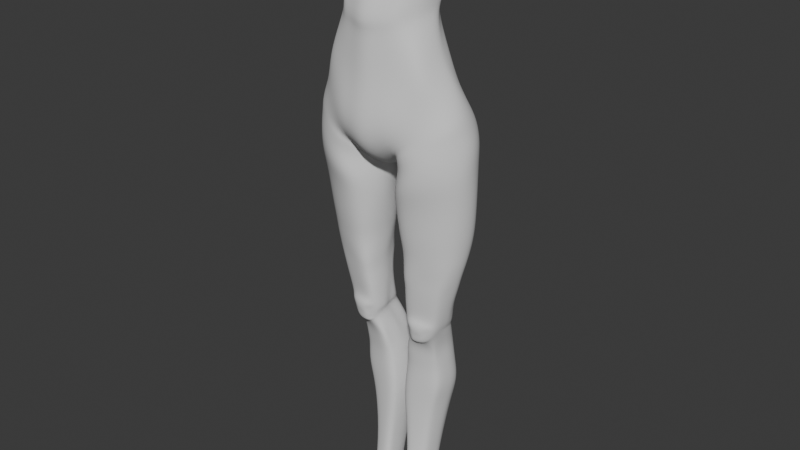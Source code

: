 # Source: StylizedCharaBlendAlong3.blend  (saved by Blender 5.0.118; exported with 4.5.12 LTS)
import bpy
from mathutils import Matrix  # noqa: F401  (used for matrix-valued properties, if any)

bpy.ops.wm.read_factory_settings(use_empty=True)
scene = bpy.context.scene
scene.name = 'Scene'

# ---- collections
col_reference_images = bpy.data.collections.new('Reference images'); scene.collection.children.link(col_reference_images)
col_mesh = bpy.data.collections.new('Mesh'); scene.collection.children.link(col_mesh)

# ---- world
world_world = bpy.data.worlds.new('World'); scene.world = world_world
world_world.use_nodes = True; world_world.node_tree.nodes.clear()
_N = world_world.node_tree.nodes; _L = world_world.node_tree.links
n0 = _N.new('ShaderNodeOutputWorld'); n0.name = 'World Output'; n0.location = (200, 100)
n1 = _N.new('ShaderNodeBackground'); n1.name = 'Background'; n1.location = (-200, 100)
n1.inputs[0].default_value = (0.05088, 0.05088, 0.05088, 1.0)
_L.new(n1.outputs[0], n0.inputs[0])
n0.is_active_output = True
world_world.color = (0.05088, 0.05088, 0.05088)
world_world.sun_shadow_jitter_overblur = 0.0

# ---- meshes
me_cylinder = bpy.data.meshes.new('Cylinder')
me_cylinder.from_pydata([(0.0, 0.7776, -1.37), (0.0, 0.8181, 1.326), (0.4687, 0.7506, -1.378), (0.6355, 0.9648, 1.453), (0.8621, 0.6177, -1.236), (0.8614, 0.6753, 1.67), (1.163, 0.34, -1.159), (1.071, 0.5168, 1.75), (1.302, -0.01362, -1.119), (1.145, 0.2951, 1.86), (1.273, -0.3637, -1.255), (1.071, 0.0807, 1.836), (0.9612, -0.63, -1.444), (0.8614, -0.04742, 1.752), (0.514, -0.7446, -1.65), (0.6355, -0.113, 1.747), (0.0, -0.8423, -1.82), (0.0, -0.3221, 1.712), (0.0, 0.358, -0.5077), (0.5387, 0.4068, -0.3909), (0.8491, 0.2122, -0.3586), (0.9041, -0.01668, -0.3614), (0.9318, -0.1558, -0.3771), (0.9035, -0.5246, -0.4489), (0.8075, -0.6366, -0.5117), (0.5001, -0.7177, -0.6359), (0.0, -0.8392, -0.7501), (0.0, 0.3719, 0.2488), (0.4256, 0.4392, 0.2836), (0.4579, 0.2546, 0.4449), (0.7267, 0.06714, 0.5492), (0.7927, 0.01654, 0.5251), (0.7267, -0.3728, 0.4824), (0.4579, -0.6921, 0.3666), (0.4226, -0.7059, 0.3826), (0.0, -0.9063, 0.2989), (0.5242, 0.3183, 0.02083), (0.6328, 0.2208, 0.08439), (0.7409, 0.002375, 0.1272), (0.8182, -0.1059, 0.1348), (0.7409, -0.4384, 0.0706), (0.6303, -0.5958, 0.01307), (0.4701, -0.6967, -0.06595), (0.0, -0.8187, -0.1423), (0.0, 0.22, -0.09487), (0.0, 0.2237, 0.1596), (0.4425, 0.3305, 0.2178), (0.5495, 0.2684, 0.2982), (0.707, 0.04991, 0.338), (0.799, -0.06733, 0.3408), (0.707, -0.3889, 0.2873), (0.5495, -0.5819, 0.2326), (0.437, -0.6797, 0.1886), (0.0, -0.814, 0.1283), (0.4963, 0.6708, -0.9271), (0.8537, 0.3952, -0.8536), (1.07, 0.1035, -0.7584), (1.156, -0.08648, -0.7462), (1.065, -0.4004, -0.8983), (0.886, -0.5827, -1.033), (0.5069, -0.8546, -1.218), (0.0, -0.9601, -1.36), (0.0, 0.5356, -1.03), (0.0, 0.1433, -2.075), (0.2527, 0.04625, -1.964), (0.0, -0.2753, -2.2), (0.2917, -0.3605, -1.987), (0.0, 0.5441, -1.675), (0.3144, 0.4761, -1.738), (0.4954, 0.6231, -3.152), (0.9915, 0.5777, -3.104), (1.302, 0.3392, -3.083), (1.368, 0.1022, -3.093), (1.272, -0.2104, -3.109), (0.9549, -0.4427, -3.14), (0.4371, -0.5435, -3.197), (0.2301, 0.07257, -3.173), (0.2444, -0.2797, -3.199), (0.295, 0.3582, -3.196), (0.5212, 0.6512, -2.528), (0.2878, 0.3556, -2.707), (1.313, 0.3371, -2.433), (0.9802, 0.5912, -2.445), (0.1713, 0.04171, -2.752), (0.1988, -0.3246, -2.728), (0.4366, -0.6273, -2.632), (0.9541, -0.53, -2.559), (1.321, -0.2608, -2.524), (1.428, 0.06772, -2.48), (0.4461, 0.5631, -4.008), (0.9304, 0.4907, -3.962), (1.148, 0.1785, -3.94), (1.188, 0.04889, -3.944), (1.097, -0.2055, -3.945), (0.911, -0.2825, -3.97), (0.4028, -0.4378, -3.993), (0.2897, 0.02862, -3.968), (0.3181, -0.2273, -3.975), (0.3609, 0.1986, -4.02), (0.3466, 0.42, -2.045), (0.9273, 0.757, -1.723), (0.2749, -0.3743, -2.154), (1.017, -0.652, -1.823), (1.325, -0.3401, -1.727), (1.459, 0.03631, -1.629), (0.5901, 0.7894, -1.839), (1.246, 0.4416, -1.654), (0.09498, -0.00391, -2.172), (0.5993, -0.723, -1.974), (0.4062, 0.4248, -4.435), (0.3567, 0.4396, -1.857), (0.8991, 0.7223, -1.479), (0.3312, -0.3809, -2.014), (0.9603, -0.6313, -1.557), (1.278, -0.3626, -1.372), (1.359, 0.01423, -1.338), (0.5661, 0.7723, -1.611), (1.21, 0.4165, -1.383), (0.1259, 0.004288, -2.099), (0.5148, -0.7869, -1.726), (0.8871, 0.3628, -4.457), (1.006, 0.1683, -4.465), (1.021, 0.05616, -4.477), (0.961, -0.1702, -4.465), (0.8561, -0.2419, -4.459), (0.3915, -0.35, -4.441), (0.2887, 0.02702, -4.443), (0.3056, -0.1974, -4.444), (0.3296, 0.1817, -4.449), (0.1473, 0.8605, -1.361), (0.1463, 1.019, 1.509), (0.2742, -0.7669, -1.741), (0.3391, -0.2105, 1.731), (0.2668, -0.7744, -0.6891), (0.1534, 0.4462, -0.3931), (0.2255, -0.7994, 0.3436), (0.0343, 0.5304, 0.382), (0.06255, 0.3976, 0.0815), (0.2508, -0.7536, -0.1016), (0.04332, 0.4032, 0.3053), (0.2332, -0.7423, 0.1604), (0.1407, 0.6568, -0.9259), (0.2705, -0.9038, -1.285), (0.1247, 0.113, -2.103), (0.1423, -0.3073, -2.158), (0.1593, 0.5627, -1.734), (0.5642, 0.81, -2.104), (1.268, 0.398, -1.971), (0.1201, 0.0173, -2.454), (0.4866, -0.7484, -2.295), (0.3246, 0.3806, -2.357), (0.9474, 0.6978, -2.026), (0.2136, -0.3509, -2.437), (0.9947, -0.6324, -2.2), (1.376, -0.3057, -2.097), (1.434, 0.04823, -2.031), (0.3147, 0.4669, -4.832), (0.8998, 0.405, -4.846), (0.9269, 0.1654, -4.845), (0.924, 0.1069, -4.845), (0.8896, -0.1371, -4.821), (0.7791, -0.2192, -4.706), (0.4097, -0.2919, -4.694), (0.2769, 0.04364, -4.85), (0.3, -0.1713, -4.823), (0.3314, 0.1464, -4.861), (0.3308, 0.4945, -4.909), (0.8497, 0.4268, -4.947), (0.8793, 0.1646, -4.946), (0.8762, 0.1006, -4.946), (0.8666, -0.1148, -4.945), (0.7341, -0.2801, -4.802), (0.8246, -0.2154, -4.845), (0.2894, 0.0313, -4.929), (0.306, -0.1458, -4.946), (0.349, 0.1437, -4.94), (0.3648, 0.5223, -4.977), (0.8451, 0.4295, -5.005), (0.8726, 0.1868, -5.004), (0.8697, 0.1275, -5.004), (0.8312, -0.1006, -5.05), (0.6967, -0.1348, -5.217), (0.4091, -0.1945, -5.209), (0.3265, 0.09347, -4.996), (0.3393, -0.1175, -5.05), (0.3816, 0.1976, -5.007), (0.2615, 0.6974, -5.356), (0.7614, 0.6008, -5.385), (0.79, 0.3482, -5.384), (0.787, 0.2866, -5.384), (0.7473, 0.01844, -5.384), (0.7543, 0.009915, -5.401), (0.2222, -0.1712, -5.372), (0.2216, 0.2511, -5.375), (0.2552, 0.02267, -5.389), (0.2791, 0.3594, -5.386), (0.1652, 0.8379, -6.731), (0.5925, 0.7888, -6.709), (0.6924, 0.5528, -6.682), (0.7475, 0.4162, -6.688), (0.6633, 0.1311, -6.664), (0.5745, 0.04081, -6.668), (0.1345, -0.04726, -6.69), (0.05648, 0.3711, -6.733), (0.06361, 0.09138, -6.704), (0.08566, 0.563, -6.72), (0.8016, 0.5159, -5.871), (0.6769, 0.7294, -5.874), (0.1126, 0.3027, -5.879), (0.1265, 0.0796, -5.874), (0.2244, -0.05553, -5.867), (0.6575, 0.02697, -5.876), (0.8058, 0.3347, -5.87), (0.2554, 0.7742, -5.864), (0.1483, 0.5286, -5.874), (0.7734, 0.1162, -5.87), (0.2491, 0.6467, -7.593), (0.5057, 0.6083, -7.604), (0.5837, 0.4285, -7.602), (0.5808, 0.3217, -7.599), (0.561, 0.0989, -7.588), (0.4916, 0.02836, -7.591), (0.2251, -0.04048, -7.58), (0.1641, 0.2865, -7.614), (0.1697, 0.06788, -7.591), (0.1869, 0.4365, -7.604), (0.2617, 0.444, -8.48), (0.4919, 0.4095, -8.49), (0.5619, 0.2698, -8.488), (0.5593, 0.174, -8.485), (0.5415, -0.02589, -8.475), (0.4793, -0.08917, -8.478), (0.2402, -0.1509, -8.469), (0.1855, 0.1424, -8.499), (0.1905, -0.05372, -8.479), (0.206, 0.277, -8.49), (0.8238, 0.5393, -6.254), (0.07813, 0.3356, -6.289), (0.1467, -0.06029, -6.259), (0.8201, 0.3781, -6.251), (0.179, 0.8315, -6.277), (0.7926, 0.119, -6.244), (0.7323, 0.7756, -6.268), (0.08881, 0.08624, -6.271), (0.7155, 0.04103, -6.251), (0.1113, 0.5513, -6.278), (0.454, -0.3352, -4.793), (0.3736, -0.2442, -4.85), (0.7994, -0.1804, -4.987), (0.3743, -0.2039, -4.988), (0.7538, -0.1739, -5.122), (0.6705, -0.2038, -5.193), (0.4524, -0.249, -5.187), (0.3881, -0.1799, -5.136), (0.6608, -0.3037, -4.908), (0.679, -0.2705, -4.965), (0.5178, -0.3246, -4.905), (0.4726, -0.272, -4.948), (0.7196, -0.25, -5.019), (0.448, -0.2679, -5.019), (0.6847, -0.2443, -5.095), (0.6294, -0.2588, -5.137), (0.511, -0.2754, -5.135), (0.4683, -0.2493, -5.09), (0.6308, -0.2744, -5.025), (0.5133, -0.2893, -5.024), (0.4998, 0.5375, -3.723), (0.9616, 0.4877, -3.67), (0.3407, 0.2699, -3.734), (0.2697, 0.04164, -3.683), (0.9333, -0.3412, -3.683), (1.183, -0.1937, -3.648), (1.221, 0.2476, -3.644), (0.301, -0.2439, -3.699), (0.4543, -0.4531, -3.726), (1.263, 0.06256, -3.641), (0.5138, 0.5623, -3.494), (0.2606, 0.05942, -3.461), (1.218, -0.1914, -3.43), (0.2868, -0.2535, -3.487), (0.9382, -0.3825, -3.464), (0.3236, 0.3214, -3.499), (0.9724, 0.525, -3.45), (1.254, 0.3025, -3.424), (0.4669, -0.4721, -3.511), (1.306, 0.08525, -3.421), (0.9263, 0.4298, -4.134), (0.4437, 0.4961, -4.143), (0.3486, 0.2041, -4.154), (0.2994, 0.02558, -4.129), (0.9012, -0.2737, -4.153), (1.024, -0.2045, -4.138), (1.108, 0.1836, -4.126), (0.3291, -0.2223, -4.141), (0.4259, -0.3951, -4.163), (1.132, 0.04478, -4.14), (0.7163, 0.6745, -5.653), (0.1816, 0.05194, -5.656), (0.7021, 0.01663, -5.662), (0.2045, 0.4543, -5.654), (0.7992, 0.4422, -5.652), (0.1589, 0.279, -5.652), (0.2221, -0.1102, -5.644), (0.8002, 0.3127, -5.651), (0.2571, 0.7425, -5.635), (0.7644, 0.07065, -5.651)], [], [(136, 130, 3, 28), (28, 3, 5, 29), (29, 5, 7, 30), (30, 7, 9, 31), (31, 9, 11, 32), (32, 11, 13, 33), (33, 13, 15, 34), (135, 132, 17, 35), (142, 133, 26, 61), (59, 24, 25, 60), (58, 23, 24, 59), (57, 22, 23, 58), (56, 21, 22, 57), (55, 20, 21, 56), (54, 19, 20, 55), (141, 134, 19, 54), (140, 135, 35, 53), (51, 33, 34, 52), (50, 32, 33, 51), (49, 31, 32, 50), (48, 30, 31, 49), (47, 29, 30, 48), (46, 28, 29, 47), (139, 136, 28, 46), (134, 137, 36, 19), (19, 36, 37, 20), (20, 37, 38, 21), (21, 38, 39, 22), (22, 39, 40, 23), (23, 40, 41, 24), (24, 41, 42, 25), (133, 138, 43, 26), (137, 139, 46, 36), (36, 46, 47, 37), (37, 47, 48, 38), (38, 48, 49, 39), (39, 49, 50, 40), (40, 50, 51, 41), (41, 51, 52, 42), (138, 140, 53, 43), (129, 141, 54, 2), (4, 55, 56, 6), (6, 56, 57, 8), (8, 57, 58, 10), (10, 58, 59, 12), (12, 59, 60, 14), (131, 142, 61, 16), (144, 66, 14, 131), (145, 68, 64, 143), (143, 64, 66, 144), (129, 2, 68, 145), (80, 79, 69, 78), (82, 81, 71, 70), (84, 83, 76, 77), (79, 82, 70, 69), (83, 80, 78, 76), (86, 85, 75, 74), (85, 84, 77, 75), (87, 86, 74, 73), (88, 87, 73, 72), (81, 88, 72, 71), (147, 155, 88, 81), (155, 154, 87, 88), (154, 153, 86, 87), (149, 152, 84, 85), (153, 149, 85, 86), (148, 150, 80, 83), (105, 116, 111, 100), (152, 148, 83, 84), (151, 147, 81, 82), (150, 146, 79, 80), (266, 267, 90, 89), (269, 268, 98, 96), (271, 270, 94, 93), (267, 272, 91, 90), (273, 269, 96, 97), (270, 274, 95, 94), (272, 275, 92, 91), (268, 266, 89, 98), (274, 273, 97, 95), (275, 271, 93, 92), (110, 116, 105, 99), (111, 117, 106, 100), (112, 118, 107, 101), (146, 105, 100, 151), (118, 110, 99, 107), (113, 119, 108, 102), (119, 112, 101, 108), (114, 113, 102, 103), (115, 114, 103, 104), (117, 115, 104, 106), (6, 8, 115, 117), (8, 10, 114, 115), (10, 12, 113, 114), (14, 66, 112, 119), (12, 14, 119, 113), (64, 68, 110, 118), (66, 64, 118, 112), (4, 6, 117, 111), (68, 2, 116, 110), (2, 4, 111, 116), (54, 55, 4, 2), (287, 286, 120, 109), (289, 288, 128, 126), (291, 290, 124, 123), (286, 292, 121, 120), (293, 289, 126, 127), (290, 294, 125, 124), (292, 295, 122, 121), (288, 287, 109, 128), (294, 293, 127, 125), (295, 291, 123, 122), (0, 129, 145, 67), (63, 143, 144, 65), (67, 145, 143, 63), (65, 144, 131, 16), (14, 60, 142, 131), (0, 62, 141, 129), (42, 52, 140, 138), (44, 45, 139, 137), (25, 42, 138, 133), (18, 44, 137, 134), (45, 27, 136, 139), (52, 34, 135, 140), (62, 18, 134, 141), (60, 25, 133, 142), (34, 15, 132, 135), (27, 1, 130, 136), (79, 146, 151, 82), (99, 105, 146, 150), (100, 106, 147, 151), (101, 107, 148, 152), (107, 99, 150, 148), (102, 108, 149, 153), (108, 101, 152, 149), (103, 102, 153, 154), (104, 103, 154, 155), (106, 104, 155, 147), (127, 126, 163, 164), (124, 125, 162, 161), (121, 122, 159, 158), (128, 109, 156, 165), (125, 127, 164, 162), (109, 120, 157, 156), (122, 123, 160, 159), (126, 128, 165, 163), (123, 124, 161, 160), (120, 121, 158, 157), (159, 160, 170, 169), (156, 157, 167, 166), (163, 165, 175, 173), (170, 160, 172, 248), (157, 158, 168, 167), (164, 163, 173, 174), (174, 184, 253, 249), (158, 159, 169, 168), (165, 156, 166, 175), (161, 162, 246, 171), (166, 167, 177, 176), (173, 175, 185, 183), (181, 180, 250, 251), (167, 168, 178, 177), (174, 173, 183, 184), (162, 164, 247, 246), (168, 169, 179, 178), (175, 166, 176, 185), (184, 182, 252, 253), (169, 170, 180, 179), (180, 181, 191, 190), (177, 178, 188, 187), (184, 183, 193, 194), (181, 182, 192, 191), (178, 179, 189, 188), (185, 176, 186, 195), (182, 184, 194, 192), (179, 180, 190, 189), (176, 177, 187, 186), (183, 185, 195, 193), (242, 236, 198, 197), (243, 237, 203, 204), (244, 238, 202, 201), (236, 239, 199, 198), (245, 240, 196, 205), (238, 243, 204, 202), (239, 241, 200, 199), (240, 242, 197, 196), (237, 245, 205, 203), (241, 244, 201, 200), (305, 298, 211, 215), (301, 299, 214, 208), (304, 296, 207, 213), (303, 305, 215, 212), (302, 297, 209, 210), (299, 304, 213, 214), (300, 303, 212, 206), (298, 302, 210, 211), (297, 301, 208, 209), (296, 300, 206, 207), (204, 203, 223, 224), (201, 202, 222, 221), (198, 199, 219, 218), (205, 196, 216, 225), (202, 204, 224, 222), (199, 200, 220, 219), (196, 197, 217, 216), (203, 205, 225, 223), (200, 201, 221, 220), (197, 198, 218, 217), (218, 219, 229, 228), (225, 216, 226, 235), (222, 224, 234, 232), (219, 220, 230, 229), (216, 217, 227, 226), (223, 225, 235, 233), (220, 221, 231, 230), (217, 218, 228, 227), (224, 223, 233, 234), (221, 222, 232, 231), (215, 211, 244, 241), (208, 214, 245, 237), (213, 207, 242, 240), (212, 215, 241, 239), (210, 209, 243, 238), (214, 213, 240, 245), (206, 212, 239, 236), (211, 210, 238, 244), (209, 208, 237, 243), (207, 206, 236, 242), (160, 161, 171, 172), (164, 174, 249, 247), (180, 170, 248, 250), (182, 181, 251, 252), (171, 246, 256, 254), (249, 253, 263, 259), (247, 249, 259, 257), (246, 247, 257, 256), (248, 172, 255, 258), (253, 252, 262, 263), (172, 171, 254, 255), (252, 251, 261, 262), (250, 248, 258, 260), (251, 250, 260, 261), (265, 264, 254, 256), (264, 258, 255, 254), (265, 259, 263, 262), (256, 257, 259, 265), (261, 260, 258, 264), (262, 261, 264, 265), (285, 278, 271, 275), (284, 279, 273, 274), (281, 276, 266, 268), (283, 285, 275, 272), (280, 284, 274, 270), (279, 277, 269, 273), (282, 283, 272, 267), (278, 280, 270, 271), (277, 281, 268, 269), (276, 282, 267, 266), (69, 70, 282, 276), (76, 78, 281, 277), (73, 74, 280, 278), (70, 71, 283, 282), (77, 76, 277, 279), (74, 75, 284, 280), (71, 72, 285, 283), (78, 69, 276, 281), (75, 77, 279, 284), (72, 73, 278, 285), (92, 93, 291, 295), (95, 97, 293, 294), (98, 89, 287, 288), (91, 92, 295, 292), (94, 95, 294, 290), (97, 96, 289, 293), (90, 91, 292, 286), (93, 94, 290, 291), (96, 98, 288, 289), (89, 90, 286, 287), (187, 188, 300, 296), (194, 193, 301, 297), (191, 192, 302, 298), (188, 189, 303, 300), (195, 186, 304, 299), (192, 194, 297, 302), (189, 190, 305, 303), (186, 187, 296, 304), (193, 195, 299, 301), (190, 191, 298, 305)])
me_cylinder.polygons.foreach_set('use_smooth', [True] * 288)
_uv = me_cylinder.uv_layers.new(name='UVMap')
_uv.uv.foreach_set('vector', [0.9667, 0.925, 0.9667, 1.0, 0.9375, 1.0, 0.9375, 0.925, 0.9375, 0.925, 0.9375, 1.0, 0.875, 1.0, 0.875, 0.925, 0.875, 0.925, 0.875, 1.0, 0.8125, 1.0, 0.8125, 0.925, 0.8125, 0.925, 0.8125, 1.0, 0.75, 1.0, 0.75, 0.925, 0.75, 0.925, 0.75, 1.0, 0.6875, 1.0, 0.6875, 0.925, 0.6875, 0.925, 0.6875, 1.0, 0.625, 1.0, 0.625, 0.925, 0.625, 0.925, 0.625, 1.0, 0.5625, 1.0, 0.5625, 0.925, 0.5333, 0.925, 0.5333, 1.0, 0.5, 1.0, 0.5, 0.925, 0.5333, 0.6238, 0.5333, 0.75, 0.5, 0.75, 0.5, 0.6238, 0.625, 0.6238, 0.625, 0.75, 0.5625, 0.75, 0.5625, 0.6238, 0.6875, 0.6238, 0.6875, 0.75, 0.625, 0.75, 0.625, 0.6238, 0.75, 0.6238, 0.75, 0.75, 0.6875, 0.75, 0.6875, 0.6238, 0.8125, 0.6238, 0.8125, 0.75, 0.75, 0.75, 0.75, 0.6238, 0.875, 0.6238, 0.875, 0.75, 0.8125, 0.75, 0.8125, 0.6238, 0.9375, 0.6238, 0.9375, 0.75, 0.875, 0.75, 0.875, 0.6238, 0.9667, 0.6238, 0.9667, 0.75, 0.9375, 0.75, 0.9375, 0.6238, 0.5333, 0.8915, 0.5333, 0.925, 0.5, 0.925, 0.5, 0.8915, 0.625, 0.8915, 0.625, 0.925, 0.5625, 0.925, 0.5625, 0.8915, 0.6875, 0.8915, 0.6875, 0.925, 0.625, 0.925, 0.625, 0.8915, 0.75, 0.8915, 0.75, 0.925, 0.6875, 0.925, 0.6875, 0.8915, 0.8125, 0.8915, 0.8125, 0.925, 0.75, 0.925, 0.75, 0.8915, 0.875, 0.8915, 0.875, 0.925, 0.8125, 0.925, 0.8125, 0.8915, 0.9375, 0.8915, 0.9375, 0.925, 0.875, 0.925, 0.875, 0.8915, 0.9667, 0.8915, 0.9667, 0.925, 0.9375, 0.925, 0.9375, 0.8915, 0.9667, 0.75, 0.9667, 0.8642, 0.9375, 0.8642, 0.9375, 0.75, 0.9375, 0.75, 0.9375, 0.8642, 0.875, 0.8642, 0.875, 0.75, 0.875, 0.75, 0.875, 0.8642, 0.8125, 0.8642, 0.8125, 0.75, 0.8125, 0.75, 0.8125, 0.8642, 0.75, 0.8642, 0.75, 0.75, 0.75, 0.75, 0.75, 0.8642, 0.6875, 0.8642, 0.6875, 0.75, 0.6875, 0.75, 0.6875, 0.8642, 0.625, 0.8642, 0.625, 0.75, 0.625, 0.75, 0.625, 0.8642, 0.5625, 0.8642, 0.5625, 0.75, 0.5333, 0.75, 0.5333, 0.8642, 0.5, 0.8642, 0.5, 0.75, 0.9667, 0.8642, 0.9667, 0.8915, 0.9375, 0.8915, 0.9375, 0.8642, 0.9375, 0.8642, 0.9375, 0.8915, 0.875, 0.8915, 0.875, 0.8642, 0.875, 0.8642, 0.875, 0.8915, 0.8125, 0.8915, 0.8125, 0.8642, 0.8125, 0.8642, 0.8125, 0.8915, 0.75, 0.8915, 0.75, 0.8642, 0.75, 0.8642, 0.75, 0.8915, 0.6875, 0.8915, 0.6875, 0.8642, 0.6875, 0.8642, 0.6875, 0.8915, 0.625, 0.8915, 0.625, 0.8642, 0.625, 0.8642, 0.625, 0.8915, 0.5625, 0.8915, 0.5625, 0.8642, 0.5333, 0.8642, 0.5333, 0.8915, 0.5, 0.8915, 0.5, 0.8642, 0.9667, 0.5, 0.9667, 0.6238, 0.9375, 0.6238, 0.9375, 0.5, 0.875, 0.5, 0.875, 0.6238, 0.8125, 0.6238, 0.8125, 0.5, 0.8125, 0.5, 0.8125, 0.6238, 0.75, 0.6238, 0.75, 0.5, 0.75, 0.5, 0.75, 0.6238, 0.6875, 0.6238, 0.6875, 0.5, 0.6875, 0.5, 0.6875, 0.6238, 0.625, 0.6238, 0.625, 0.5, 0.625, 0.5, 0.625, 0.6238, 0.5625, 0.6238, 0.5625, 0.5, 0.5333, 0.5, 0.5333, 0.6238, 0.5, 0.6238, 0.5, 0.5, 0.6418, 0.5, 0.6564, 0.5, 0.5625, 0.5, 0.5333, 0.5, 0.8617, 0.5, 0.8466, 0.5, 0.75, 0.5, 0.75, 0.5, 0.75, 0.5, 0.75, 0.5, 0.6564, 0.5, 0.6418, 0.5, 0.9667, 0.5, 0.9375, 0.5, 0.8466, 0.5, 0.8617, 0.5, 0.8466, 0.5, 0.9375, 0.5, 0.9375, 0.5, 0.8466, 0.5, 0.875, 0.5, 0.8125, 0.5, 0.8125, 0.5, 0.875, 0.5, 0.6564, 0.5, 0.75, 0.5, 0.75, 0.5, 0.6564, 0.5, 0.9375, 0.5, 0.875, 0.5, 0.875, 0.5, 0.9375, 0.5, 0.75, 0.5, 0.8466, 0.5, 0.8466, 0.5, 0.75, 0.5, 0.625, 0.5, 0.5625, 0.5, 0.5625, 0.5, 0.625, 0.5, 0.5625, 0.5, 0.6564, 0.5, 0.6564, 0.5, 0.5625, 0.5, 0.6875, 0.5, 0.625, 0.5, 0.625, 0.5, 0.6875, 0.5, 0.75, 0.5, 0.6875, 0.5, 0.6875, 0.5, 0.75, 0.5, 0.8125, 0.5, 0.75, 0.5, 0.75, 0.5, 0.8125, 0.5, 0.8125, 0.5, 0.75, 0.5, 0.75, 0.5, 0.8125, 0.5, 0.75, 0.5, 0.6875, 0.5, 0.6875, 0.5, 0.75, 0.5, 0.6875, 0.5, 0.625, 0.5, 0.625, 0.5, 0.6875, 0.5, 0.5625, 0.5, 0.6564, 0.5, 0.6564, 0.5, 0.5625, 0.5, 0.625, 0.5, 0.5625, 0.5, 0.5625, 0.5, 0.625, 0.5, 0.75, 0.5, 0.8466, 0.5, 0.8466, 0.5, 0.75, 0.5, 0.9375, 0.5, 0.9375, 0.5, 0.875, 0.5, 0.875, 0.5, 0.6564, 0.5, 0.75, 0.5, 0.75, 0.5, 0.6564, 0.5, 0.875, 0.5, 0.8125, 0.5, 0.8125, 0.5, 0.875, 0.5, 0.8466, 0.5, 0.9375, 0.5, 0.9375, 0.5, 0.8466, 0.5, 0.9375, 0.5, 0.875, 0.5, 0.875, 0.5, 0.9375, 0.5, 0.75, 0.5, 0.8466, 0.5, 0.8466, 0.5, 0.75, 0.5, 0.6875, 0.5, 0.625, 0.5, 0.625, 0.5, 0.6875, 0.5, 0.875, 0.5, 0.8125, 0.5, 0.8125, 0.5, 0.875, 0.5, 0.6564, 0.5, 0.75, 0.5, 0.75, 0.5, 0.6564, 0.5, 0.625, 0.5, 0.5625, 0.5, 0.5625, 0.5, 0.625, 0.5, 0.8125, 0.5, 0.75, 0.5, 0.75, 0.5, 0.8125, 0.5, 0.8466, 0.5, 0.9375, 0.5, 0.9375, 0.5, 0.8466, 0.5, 0.5625, 0.5, 0.6564, 0.5, 0.6564, 0.5, 0.5625, 0.5, 0.75, 0.5, 0.6875, 0.5, 0.6875, 0.5, 0.75, 0.5, 0.8466, 0.5, 0.9375, 0.5, 0.9375, 0.5, 0.8466, 0.5, 0.875, 0.5, 0.8125, 0.5, 0.8125, 0.5, 0.875, 0.5, 0.6564, 0.5, 0.75, 0.5, 0.75, 0.5, 0.6564, 0.5, 0.9375, 0.5, 0.9375, 0.5, 0.875, 0.5, 0.875, 0.5, 0.75, 0.5, 0.8466, 0.5, 0.8466, 0.5, 0.75, 0.5, 0.625, 0.5, 0.5625, 0.5, 0.5625, 0.5, 0.625, 0.5, 0.5625, 0.5, 0.6564, 0.5, 0.6564, 0.5, 0.5625, 0.5, 0.6875, 0.5, 0.625, 0.5, 0.625, 0.5, 0.6875, 0.5, 0.75, 0.5, 0.6875, 0.5, 0.6875, 0.5, 0.75, 0.5, 0.8125, 0.5, 0.75, 0.5, 0.75, 0.5, 0.8125, 0.5, 0.8125, 0.5, 0.75, 0.5, 0.75, 0.5, 0.8125, 0.5, 0.75, 0.5, 0.6875, 0.5, 0.6875, 0.5, 0.75, 0.5, 0.6875, 0.5, 0.625, 0.5, 0.625, 0.5, 0.6875, 0.5, 0.5625, 0.5, 0.6564, 0.5, 0.6564, 0.5, 0.5625, 0.5, 0.625, 0.5, 0.5625, 0.5, 0.5625, 0.5, 0.625, 0.5, 0.75, 0.5, 0.8466, 0.5, 0.8466, 0.5, 0.75, 0.5, 0.6564, 0.5, 0.75, 0.5, 0.75, 0.5, 0.6564, 0.5, 0.875, 0.5, 0.8125, 0.5, 0.8125, 0.5, 0.875, 0.5, 0.8466, 0.5, 0.9375, 0.5, 0.9375, 0.5, 0.8466, 0.5, 0.9375, 0.5, 0.875, 0.5, 0.875, 0.5, 0.9375, 0.5, 0.9375, 0.6238, 0.875, 0.6238, 0.875, 0.5, 0.9375, 0.5, 0.9375, 0.5, 0.875, 0.5, 0.875, 0.5, 0.9375, 0.5, 0.75, 0.5, 0.8466, 0.5, 0.8466, 0.5, 0.75, 0.5, 0.6875, 0.5, 0.625, 0.5, 0.625, 0.5, 0.6875, 0.5, 0.875, 0.5, 0.8125, 0.5, 0.8125, 0.5, 0.875, 0.5, 0.6564, 0.5, 0.75, 0.5, 0.75, 0.5, 0.6564, 0.5, 0.625, 0.5, 0.5625, 0.5, 0.5625, 0.5, 0.625, 0.5, 0.8125, 0.5, 0.75, 0.5, 0.75, 0.5, 0.8125, 0.5, 0.8466, 0.5, 0.9375, 0.5, 0.9375, 0.5, 0.8466, 0.5, 0.5625, 0.5, 0.6564, 0.5, 0.6564, 0.5, 0.5625, 0.5, 0.75, 0.5, 0.6875, 0.5, 0.6875, 0.5, 0.75, 0.5, 1.0, 0.5, 0.9667, 0.5, 0.8617, 0.5, 0.8789, 0.5, 0.75, 0.5, 0.75, 0.5, 0.6418, 0.5, 0.6252, 0.5, 0.8789, 0.5, 0.8617, 0.5, 0.75, 0.5, 0.75, 0.5, 0.6252, 0.5, 0.6418, 0.5, 0.5333, 0.5, 0.5, 0.5, 0.5625, 0.5, 0.5625, 0.6238, 0.5333, 0.6238, 0.5333, 0.5, 1.0, 0.5, 1.0, 0.6238, 0.9667, 0.6238, 0.9667, 0.5, 0.5625, 0.8642, 0.5625, 0.8915, 0.5333, 0.8915, 0.5333, 0.8642, 1.0, 0.8642, 1.0, 0.8915, 0.9667, 0.8915, 0.9667, 0.8642, 0.5625, 0.75, 0.5625, 0.8642, 0.5333, 0.8642, 0.5333, 0.75, 1.0, 0.75, 1.0, 0.8642, 0.9667, 0.8642, 0.9667, 0.75, 1.0, 0.8915, 1.0, 0.925, 0.9667, 0.925, 0.9667, 0.8915, 0.5625, 0.8915, 0.5625, 0.925, 0.5333, 0.925, 0.5333, 0.8915, 1.0, 0.6238, 1.0, 0.75, 0.9667, 0.75, 0.9667, 0.6238, 0.5625, 0.6238, 0.5625, 0.75, 0.5333, 0.75, 0.5333, 0.6238, 0.5625, 0.925, 0.5625, 1.0, 0.5333, 1.0, 0.5333, 0.925, 1.0, 0.925, 1.0, 1.0, 0.9667, 1.0, 0.9667, 0.925, 0.9375, 0.5, 0.9375, 0.5, 0.875, 0.5, 0.875, 0.5, 0.8466, 0.5, 0.9375, 0.5, 0.9375, 0.5, 0.8466, 0.5, 0.875, 0.5, 0.8125, 0.5, 0.8125, 0.5, 0.875, 0.5, 0.6564, 0.5, 0.75, 0.5, 0.75, 0.5, 0.6564, 0.5, 0.75, 0.5, 0.8466, 0.5, 0.8466, 0.5, 0.75, 0.5, 0.625, 0.5, 0.5625, 0.5, 0.5625, 0.5, 0.625, 0.5, 0.5625, 0.5, 0.6564, 0.5, 0.6564, 0.5, 0.5625, 0.5, 0.6875, 0.5, 0.625, 0.5, 0.625, 0.5, 0.6875, 0.5, 0.75, 0.5, 0.6875, 0.5, 0.6875, 0.5, 0.75, 0.5, 0.8125, 0.5, 0.75, 0.5, 0.75, 0.5, 0.8125, 0.5, 0.6564, 0.5, 0.75, 0.5, 0.75, 0.5, 0.6564, 0.5, 0.625, 0.5, 0.5625, 0.5, 0.5625, 0.5, 0.625, 0.5, 0.8125, 0.5, 0.75, 0.5, 0.75, 0.5, 0.8125, 0.5, 0.8466, 0.5, 0.9375, 0.5, 0.9375, 0.5, 0.8466, 0.5, 0.5625, 0.5, 0.6564, 0.5, 0.6564, 0.5, 0.5625, 0.5, 0.9375, 0.5, 0.875, 0.5, 0.875, 0.5, 0.9375, 0.5, 0.75, 0.5, 0.6875, 0.5, 0.6875, 0.5, 0.75, 0.5, 0.75, 0.5, 0.8466, 0.5, 0.8466, 0.5, 0.75, 0.5, 0.6875, 0.5, 0.625, 0.5, 0.625, 0.5, 0.6875, 0.5, 0.875, 0.5, 0.8125, 0.5, 0.8125, 0.5, 0.875, 0.5, 0.75, 0.5, 0.6875, 0.5, 0.6875, 0.5, 0.75, 0.5, 0.9375, 0.5, 0.875, 0.5, 0.875, 0.5, 0.9375, 0.5, 0.75, 0.5, 0.8466, 0.5, 0.8466, 0.5, 0.75, 0.5, 0.6875, 0.5, 0.6875, 0.5, 0.6875, 0.5, 0.6875, 0.5, 0.875, 0.5, 0.8125, 0.5, 0.8125, 0.5, 0.875, 0.5, 0.6564, 0.5, 0.75, 0.5, 0.75, 0.5, 0.6564, 0.5, 0.6564, 0.5, 0.6564, 0.5, 0.6564, 0.5, 0.6564, 0.5, 0.8125, 0.5, 0.75, 0.5, 0.75, 0.5, 0.8125, 0.5, 0.8466, 0.5, 0.9375, 0.5, 0.9375, 0.5, 0.8466, 0.5, 0.625, 0.5, 0.5625, 0.5, 0.5625, 0.5, 0.625, 0.5, 0.9375, 0.5, 0.875, 0.5, 0.875, 0.5, 0.9375, 0.5, 0.75, 0.5, 0.8466, 0.5, 0.8466, 0.5, 0.75, 0.5, 0.625, 0.5, 0.6875, 0.5, 0.6875, 0.5, 0.625, 0.5, 0.875, 0.5, 0.8125, 0.5, 0.8125, 0.5, 0.875, 0.5, 0.6564, 0.5, 0.75, 0.5, 0.75, 0.5, 0.6564, 0.5, 0.5625, 0.5, 0.6564, 0.5, 0.6564, 0.5, 0.5625, 0.5, 0.8125, 0.5, 0.75, 0.5, 0.75, 0.5, 0.8125, 0.5, 0.8466, 0.5, 0.9375, 0.5, 0.9375, 0.5, 0.8466, 0.5, 0.6564, 0.5, 0.5625, 0.5, 0.5625, 0.5, 0.6564, 0.5, 0.75, 0.5, 0.6875, 0.5, 0.6875, 0.5, 0.75, 0.5, 0.6875, 0.5, 0.625, 0.5, 0.625, 0.5, 0.6875, 0.5, 0.875, 0.5, 0.8125, 0.5, 0.8125, 0.5, 0.875, 0.5, 0.6564, 0.5, 0.75, 0.5, 0.75, 0.5, 0.6564, 0.5, 0.625, 0.5, 0.5625, 0.5, 0.5625, 0.5, 0.625, 0.5, 0.8125, 0.5, 0.75, 0.5, 0.75, 0.5, 0.8125, 0.5, 0.8466, 0.5, 0.9375, 0.5, 0.9375, 0.5, 0.8466, 0.5, 0.5625, 0.5, 0.6564, 0.5, 0.6564, 0.5, 0.5625, 0.5, 0.75, 0.5, 0.6875, 0.5, 0.6875, 0.5, 0.75, 0.5, 0.9375, 0.5, 0.875, 0.5, 0.875, 0.5, 0.9375, 0.5, 0.75, 0.5, 0.8466, 0.5, 0.8466, 0.5, 0.75, 0.5, 0.875, 0.5, 0.8125, 0.5, 0.8125, 0.5, 0.875, 0.5, 0.6564, 0.5, 0.75, 0.5, 0.75, 0.5, 0.6564, 0.5, 0.625, 0.5, 0.5625, 0.5, 0.5625, 0.5, 0.625, 0.5, 0.8125, 0.5, 0.75, 0.5, 0.75, 0.5, 0.8125, 0.5, 0.8466, 0.5, 0.9375, 0.5, 0.9375, 0.5, 0.8466, 0.5, 0.5625, 0.5, 0.6564, 0.5, 0.6564, 0.5, 0.5625, 0.5, 0.75, 0.5, 0.6875, 0.5, 0.6875, 0.5, 0.75, 0.5, 0.9375, 0.5, 0.875, 0.5, 0.875, 0.5, 0.9375, 0.5, 0.75, 0.5, 0.8466, 0.5, 0.8466, 0.5, 0.75, 0.5, 0.6875, 0.5, 0.625, 0.5, 0.625, 0.5, 0.6875, 0.5, 0.6875, 0.5, 0.625, 0.5, 0.625, 0.5, 0.6875, 0.5, 0.75, 0.5, 0.8466, 0.5, 0.8466, 0.5, 0.75, 0.5, 0.9375, 0.5, 0.875, 0.5, 0.875, 0.5, 0.9375, 0.5, 0.75, 0.5, 0.6875, 0.5, 0.6875, 0.5, 0.75, 0.5, 0.5625, 0.5, 0.6564, 0.5, 0.6564, 0.5, 0.5625, 0.5, 0.8466, 0.5, 0.9375, 0.5, 0.9375, 0.5, 0.8466, 0.5, 0.8125, 0.5, 0.75, 0.5, 0.75, 0.5, 0.8125, 0.5, 0.625, 0.5, 0.5625, 0.5, 0.5625, 0.5, 0.625, 0.5, 0.6564, 0.5, 0.75, 0.5, 0.75, 0.5, 0.6564, 0.5, 0.875, 0.5, 0.8125, 0.5, 0.8125, 0.5, 0.875, 0.5, 0.6564, 0.5, 0.75, 0.5, 0.75, 0.5, 0.6564, 0.5, 0.625, 0.5, 0.5625, 0.5, 0.5625, 0.5, 0.625, 0.5, 0.8125, 0.5, 0.75, 0.5, 0.75, 0.5, 0.8125, 0.5, 0.8466, 0.5, 0.9375, 0.5, 0.9375, 0.5, 0.8466, 0.5, 0.5625, 0.5, 0.6564, 0.5, 0.6564, 0.5, 0.5625, 0.5, 0.75, 0.5, 0.6875, 0.5, 0.6875, 0.5, 0.75, 0.5, 0.9375, 0.5, 0.875, 0.5, 0.875, 0.5, 0.9375, 0.5, 0.75, 0.5, 0.8466, 0.5, 0.8466, 0.5, 0.75, 0.5, 0.6875, 0.5, 0.625, 0.5, 0.625, 0.5, 0.6875, 0.5, 0.875, 0.5, 0.8125, 0.5, 0.8125, 0.5, 0.875, 0.5, 0.8125, 0.5, 0.75, 0.5, 0.75, 0.5, 0.8125, 0.5, 0.8466, 0.5, 0.9375, 0.5, 0.9375, 0.5, 0.8466, 0.5, 0.5625, 0.5, 0.6564, 0.5, 0.6564, 0.5, 0.5625, 0.5, 0.75, 0.5, 0.6875, 0.5, 0.6875, 0.5, 0.75, 0.5, 0.9375, 0.5, 0.875, 0.5, 0.875, 0.5, 0.9375, 0.5, 0.75, 0.5, 0.8466, 0.5, 0.8466, 0.5, 0.75, 0.5, 0.6875, 0.5, 0.625, 0.5, 0.625, 0.5, 0.6875, 0.5, 0.875, 0.5, 0.8125, 0.5, 0.8125, 0.5, 0.875, 0.5, 0.6564, 0.5, 0.75, 0.5, 0.75, 0.5, 0.6564, 0.5, 0.625, 0.5, 0.5625, 0.5, 0.5625, 0.5, 0.625, 0.5, 0.6875, 0.5, 0.625, 0.5, 0.625, 0.5, 0.6875, 0.5, 0.75, 0.5, 0.8466, 0.5, 0.8466, 0.5, 0.75, 0.5, 0.9375, 0.5, 0.875, 0.5, 0.875, 0.5, 0.9375, 0.5, 0.75, 0.5, 0.6875, 0.5, 0.6875, 0.5, 0.75, 0.5, 0.5625, 0.5, 0.6564, 0.5, 0.6564, 0.5, 0.5625, 0.5, 0.8466, 0.5, 0.9375, 0.5, 0.9375, 0.5, 0.8466, 0.5, 0.8125, 0.5, 0.75, 0.5, 0.75, 0.5, 0.8125, 0.5, 0.625, 0.5, 0.5625, 0.5, 0.5625, 0.5, 0.625, 0.5, 0.6564, 0.5, 0.75, 0.5, 0.75, 0.5, 0.6564, 0.5, 0.875, 0.5, 0.8125, 0.5, 0.8125, 0.5, 0.875, 0.5, 0.6875, 0.5, 0.625, 0.5, 0.625, 0.5, 0.6875, 0.5, 0.6564, 0.5, 0.6564, 0.5, 0.6564, 0.5, 0.6564, 0.5, 0.6875, 0.5, 0.6875, 0.5, 0.6875, 0.5, 0.6875, 0.5, 0.5625, 0.5, 0.625, 0.5, 0.625, 0.5, 0.5625, 0.5, 0.625, 0.5, 0.5625, 0.5, 0.5625, 0.5, 0.625, 0.5, 0.6564, 0.5, 0.6564, 0.5, 0.6564, 0.5, 0.6564, 0.5, 0.6564, 0.5, 0.6564, 0.5, 0.6564, 0.5, 0.6564, 0.5, 0.5625, 0.5, 0.6564, 0.5, 0.6564, 0.5, 0.5625, 0.5, 0.6875, 0.5, 0.6875, 0.5, 0.6875, 0.5, 0.6875, 0.5, 0.6564, 0.5, 0.5625, 0.5, 0.5625, 0.5, 0.6564, 0.5, 0.6875, 0.5, 0.625, 0.5, 0.625, 0.5, 0.6875, 0.5, 0.5625, 0.5, 0.625, 0.5, 0.625, 0.5, 0.5625, 0.5, 0.6875, 0.5, 0.6875, 0.5, 0.6875, 0.5, 0.6875, 0.5, 0.625, 0.5, 0.6875, 0.5, 0.6875, 0.5, 0.625, 0.5, 0.5625, 0.5, 0.625, 0.5, 0.625, 0.5, 0.5625, 0.5, 0.625, 0.5, 0.6875, 0.5, 0.6875, 0.5, 0.625, 0.5, 0.5625, 0.5, 0.6564, 0.5, 0.6564, 0.5, 0.5625, 0.5, 0.5625, 0.5, 0.6564, 0.5, 0.6564, 0.5, 0.5625, 0.5, 0.625, 0.5, 0.6875, 0.5, 0.6875, 0.5, 0.625, 0.5, 0.5625, 0.5, 0.625, 0.5, 0.625, 0.5, 0.5625, 0.5, 0.75, 0.5, 0.6875, 0.5, 0.6875, 0.5, 0.75, 0.5, 0.5625, 0.5, 0.6564, 0.5, 0.6564, 0.5, 0.5625, 0.5, 0.8466, 0.5, 0.9375, 0.5, 0.9375, 0.5, 0.8466, 0.5, 0.8125, 0.5, 0.75, 0.5, 0.75, 0.5, 0.8125, 0.5, 0.625, 0.5, 0.5625, 0.5, 0.5625, 0.5, 0.625, 0.5, 0.6564, 0.5, 0.75, 0.5, 0.75, 0.5, 0.6564, 0.5, 0.875, 0.5, 0.8125, 0.5, 0.8125, 0.5, 0.875, 0.5, 0.6875, 0.5, 0.625, 0.5, 0.625, 0.5, 0.6875, 0.5, 0.75, 0.5, 0.8466, 0.5, 0.8466, 0.5, 0.75, 0.5, 0.9375, 0.5, 0.875, 0.5, 0.875, 0.5, 0.9375, 0.5, 0.9375, 0.5, 0.875, 0.5, 0.875, 0.5, 0.9375, 0.5, 0.75, 0.5, 0.8466, 0.5, 0.8466, 0.5, 0.75, 0.5, 0.6875, 0.5, 0.625, 0.5, 0.625, 0.5, 0.6875, 0.5, 0.875, 0.5, 0.8125, 0.5, 0.8125, 0.5, 0.875, 0.5, 0.6564, 0.5, 0.75, 0.5, 0.75, 0.5, 0.6564, 0.5, 0.625, 0.5, 0.5625, 0.5, 0.5625, 0.5, 0.625, 0.5, 0.8125, 0.5, 0.75, 0.5, 0.75, 0.5, 0.8125, 0.5, 0.8466, 0.5, 0.9375, 0.5, 0.9375, 0.5, 0.8466, 0.5, 0.5625, 0.5, 0.6564, 0.5, 0.6564, 0.5, 0.5625, 0.5, 0.75, 0.5, 0.6875, 0.5, 0.6875, 0.5, 0.75, 0.5, 0.75, 0.5, 0.6875, 0.5, 0.6875, 0.5, 0.75, 0.5, 0.5625, 0.5, 0.6564, 0.5, 0.6564, 0.5, 0.5625, 0.5, 0.8466, 0.5, 0.9375, 0.5, 0.9375, 0.5, 0.8466, 0.5, 0.8125, 0.5, 0.75, 0.5, 0.75, 0.5, 0.8125, 0.5, 0.625, 0.5, 0.5625, 0.5, 0.5625, 0.5, 0.625, 0.5, 0.6564, 0.5, 0.75, 0.5, 0.75, 0.5, 0.6564, 0.5, 0.875, 0.5, 0.8125, 0.5, 0.8125, 0.5, 0.875, 0.5, 0.6875, 0.5, 0.625, 0.5, 0.625, 0.5, 0.6875, 0.5, 0.75, 0.5, 0.8466, 0.5, 0.8466, 0.5, 0.75, 0.5, 0.9375, 0.5, 0.875, 0.5, 0.875, 0.5, 0.9375, 0.5, 0.875, 0.5, 0.8125, 0.5, 0.8125, 0.5, 0.875, 0.5, 0.6564, 0.5, 0.75, 0.5, 0.75, 0.5, 0.6564, 0.5, 0.625, 0.5, 0.5625, 0.5, 0.5625, 0.5, 0.625, 0.5, 0.8125, 0.5, 0.75, 0.5, 0.75, 0.5, 0.8125, 0.5, 0.8466, 0.5, 0.9375, 0.5, 0.9375, 0.5, 0.8466, 0.5, 0.5625, 0.5, 0.6564, 0.5, 0.6564, 0.5, 0.5625, 0.5, 0.75, 0.5, 0.6875, 0.5, 0.6875, 0.5, 0.75, 0.5, 0.9375, 0.5, 0.875, 0.5, 0.875, 0.5, 0.9375, 0.5, 0.75, 0.5, 0.8466, 0.5, 0.8466, 0.5, 0.75, 0.5, 0.6875, 0.5, 0.625, 0.5, 0.625, 0.5, 0.6875, 0.5])
me_cylinder.update()

# ---- objects
ob_front = bpy.data.objects.new('Front', None)
ob_side = bpy.data.objects.new('Side', None)
ob_cylinder = bpy.data.objects.new('Cylinder', me_cylinder)

# ---- transforms, parenting, visibility, modifiers, constraints
ob_front.location = (0.4157, 1.151, 0.7934)
ob_front.rotation_euler = (1.571, -0.0, -0.0)
ob_front.scale = (0.443, 0.443, 0.443)
ob_front.empty_display_type = 'IMAGE'
ob_front.empty_display_size = 5.0
ob_side.location = (-2.934, -0.538, 0.7879)
ob_side.rotation_euler = (1.571, -0.0, 1.571)
ob_side.scale = (0.443, 0.443, 0.443)
ob_side.empty_display_type = 'IMAGE'
ob_side.empty_display_size = 5.0
ob_cylinder.location = (1.424e-05, 0.02453, 1.065)
ob_cylinder.scale = (0.1093, 0.1093, 0.1093)
_m = ob_cylinder.modifiers.new('Mirror', 'MIRROR')
_m.use_clip = True
_m = ob_cylinder.modifiers.new('Subdivision', 'SUBSURF')

# ---- collection membership
col_reference_images.objects.link(ob_front)
col_reference_images.objects.link(ob_side)
col_mesh.objects.link(ob_cylinder)

# ---- scene / render settings (as saved in the file)
scene.frame_start = 1; scene.frame_end = 250; scene.frame_set(1)
scene.render.engine = 'BLENDER_EEVEE_NEXT'
scene.render.bake_bias = 0.0
scene.render.bake_samples = 0
scene.cycles.sampling_pattern = 'TABULATED_SOBOL'
scene.eevee.use_volume_custom_range = False
bpy.context.view_layer.update()

# ---- added for rendering (the .blend has no active camera and no usable light): camera, sun
cam_auto = bpy.data.cameras.new('AutoCamera')
cam_auto.lens = 50.0
cam_auto.sensor_width = 36.0
cam_auto.clip_end = 1000.0
ob_auto_camera = bpy.data.objects.new('AutoCamera', cam_auto)
scene.collection.objects.link(ob_auto_camera)
ob_auto_camera.location = (1.107, -1.30064, 1.58751)
ob_auto_camera.rotation_euler = (1.09748, -7.21219e-08, 0.694738)
scene.camera = ob_auto_camera
light_auto_sun = bpy.data.lights.new('AutoSun', 'SUN')
light_auto_sun.energy = 3.0
light_auto_sun.angle = 0.0523599
ob_auto_sun = bpy.data.objects.new('AutoSun', light_auto_sun)
scene.collection.objects.link(ob_auto_sun)
ob_auto_sun.rotation_euler = (0.872665, 0.174533, 0.523599)
bpy.context.view_layer.update()
